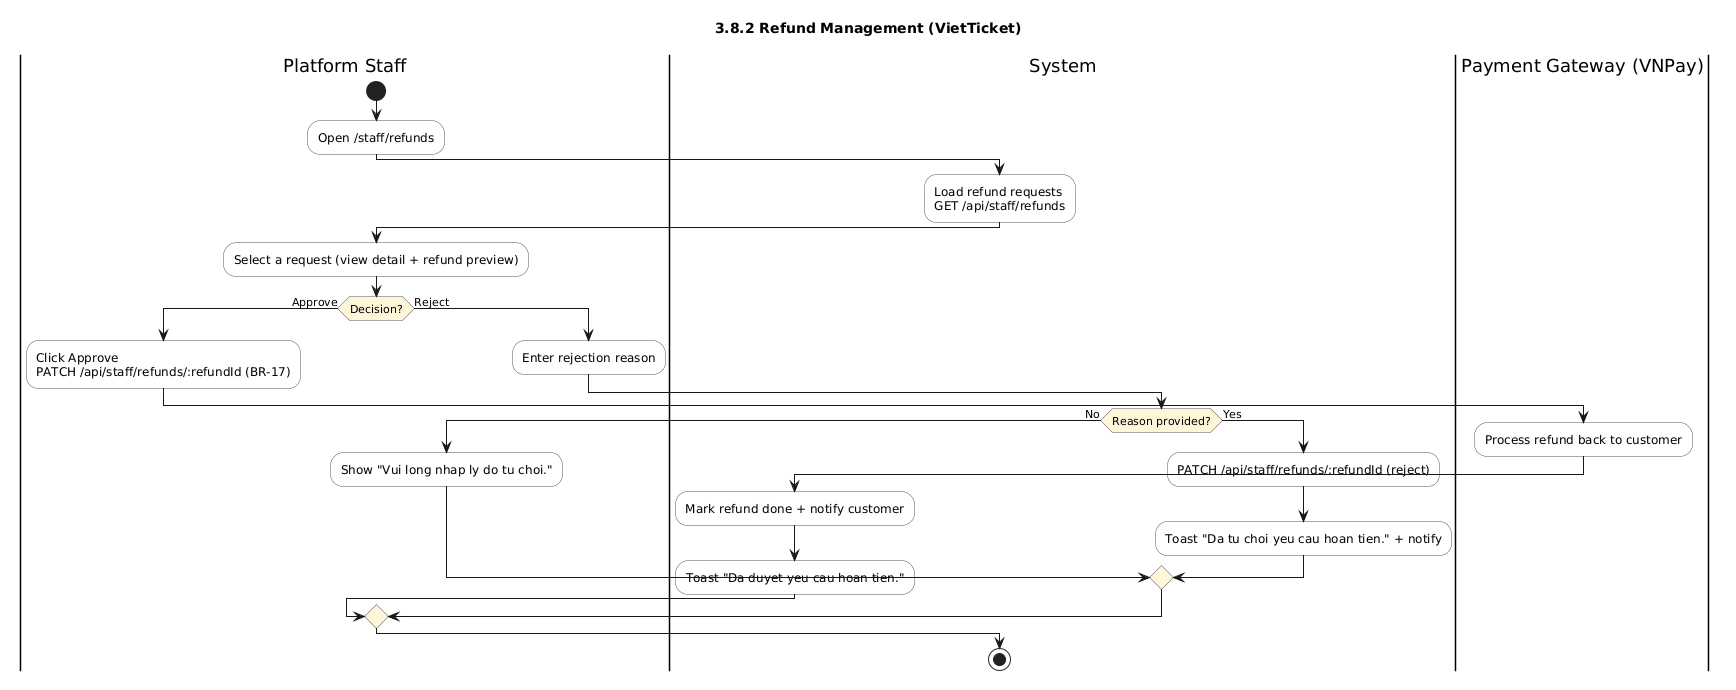

The diagram above was rendered by PlantUML. Its source (embedded in the PNG):
@startuml
title 3.8.2 Refund Management (VietTicket)
skinparam shadowing false
skinparam defaultFontName Arial
skinparam ActivityBackgroundColor #FDFDFD
skinparam ActivityBorderColor #555555
skinparam ActivityDiamondBackgroundColor #FFF6DA

|Platform Staff|
start
:Open /staff/refunds;
|System|
:Load refund requests\nGET /api/staff/refunds;
|Platform Staff|
:Select a request (view detail + refund preview);
if (Decision?) then (Approve)
  :Click Approve\nPATCH /api/staff/refunds/:refundId (BR-17);
  |Payment Gateway (VNPay)|
  :Process refund back to customer;
  |System|
  :Mark refund done + notify customer;
  :Toast "Da duyet yeu cau hoan tien.";
else (Reject)
  |Platform Staff|
  :Enter rejection reason;
  |System|
  if (Reason provided?) then (No)
    |Platform Staff|
    :Show "Vui long nhap ly do tu choi.";
  else (Yes)
    |System|
    :PATCH /api/staff/refunds/:refundId (reject);
    :Toast "Da tu choi yeu cau hoan tien." + notify;
  endif
endif
|System|
stop
@enduml